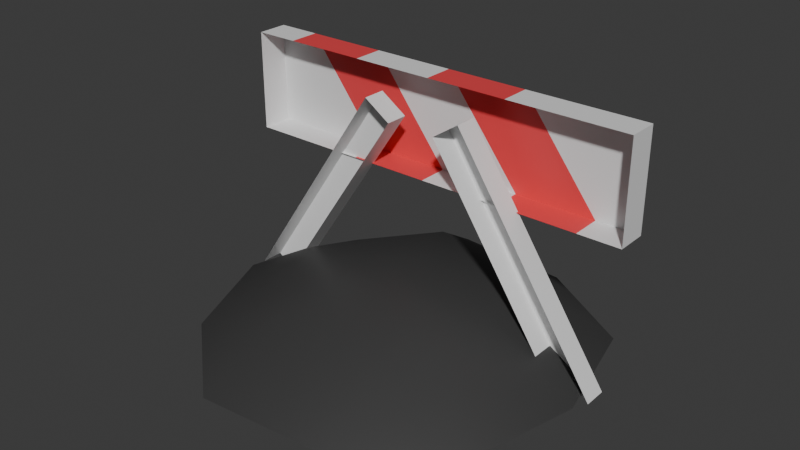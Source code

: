 # Source: sign.blend  (saved by Blender 4.0.36; exported with 4.5.12 LTS)
import bpy
from mathutils import Matrix  # noqa: F401  (used for matrix-valued properties, if any)

bpy.ops.wm.read_factory_settings(use_empty=True)
scene = bpy.context.scene
scene.name = 'Scene'

# ---- collections
col_collection = bpy.data.collections.new('Collection'); scene.collection.children.link(col_collection)

# ---- materials (node trees are filled in below, after node groups)
mat_sign1 = bpy.data.materials.new('Sign1')
mat_sign1.use_transparent_shadow = False
mat_sign2 = bpy.data.materials.new('Sign2')
mat_sign2.use_transparent_shadow = False
mat_wood = bpy.data.materials.new('Wood')
mat_wood.alpha_threshold = 0.0
mat_wood.use_transparent_shadow = False
mat_wood.roughness = 0.5
mat_wood.line_color = (0.0, 0.0, 0.0, 1.0)
mat_ground = bpy.data.materials.new('Ground')
mat_ground.use_transparent_shadow = False

# ---- material node trees
mat_sign1.use_nodes = True; mat_sign1.node_tree.nodes.clear()
_N = mat_sign1.node_tree.nodes; _L = mat_sign1.node_tree.links
n0 = _N.new('ShaderNodeBsdfPrincipled'); n0.name = 'Principled BSDF'; n0.location = (10, 300)
n0.inputs[3].default_value = 1.45
n1 = _N.new('ShaderNodeOutputMaterial'); n1.name = 'Material Output'; n1.location = (300, 300)
_L.new(n0.outputs[0], n1.inputs[0])
n1.is_active_output = True
mat_sign2.use_nodes = True; mat_sign2.node_tree.nodes.clear()
_N = mat_sign2.node_tree.nodes; _L = mat_sign2.node_tree.links
n0 = _N.new('ShaderNodeBsdfPrincipled'); n0.name = 'Principled BSDF'; n0.location = (10, 300)
n0.inputs[0].default_value = (0.8, 0.0604, 0.06947, 1.0)
n0.inputs[3].default_value = 1.45
n1 = _N.new('ShaderNodeOutputMaterial'); n1.name = 'Material Output'; n1.location = (300, 300)
_L.new(n0.outputs[0], n1.inputs[0])
n1.is_active_output = True
mat_wood.use_nodes = True; mat_wood.node_tree.nodes.clear()
_N = mat_wood.node_tree.nodes; _L = mat_wood.node_tree.links
n0 = _N.new('ShaderNodeOutputMaterial'); n0.name = 'Material Output'; n0.location = (300, 300)
n1 = _N.new('ShaderNodeBsdfPrincipled'); n1.name = 'Principled BSDF'; n1.location = (10, 300)
n1.inputs[3].default_value = 1.45
_L.new(n1.outputs[0], n0.inputs[0])
n0.is_active_output = True
mat_ground.use_nodes = True; mat_ground.node_tree.nodes.clear()
_N = mat_ground.node_tree.nodes; _L = mat_ground.node_tree.links
n0 = _N.new('ShaderNodeBsdfPrincipled'); n0.name = 'Principled BSDF'; n0.location = (10, 300)
n0.inputs[0].default_value = (0.04753, 0.04753, 0.04753, 1.0)
n0.inputs[3].default_value = 1.45
n1 = _N.new('ShaderNodeOutputMaterial'); n1.name = 'Material Output'; n1.location = (300, 300)
_L.new(n0.outputs[0], n1.inputs[0])
n1.is_active_output = True

# ---- world
world_world = bpy.data.worlds.new('World'); scene.world = world_world
world_world.use_nodes = True; world_world.node_tree.nodes.clear()
_N = world_world.node_tree.nodes; _L = world_world.node_tree.links
n0 = _N.new('ShaderNodeOutputWorld'); n0.name = 'World Output'; n0.location = (300, 300)
n1 = _N.new('ShaderNodeBackground'); n1.name = 'Background'; n1.location = (10, 300)
n1.inputs[0].default_value = (0.05088, 0.05088, 0.05088, 1.0)
_L.new(n1.outputs[0], n0.inputs[0])
n0.is_active_output = True
world_world.color = (0.05088, 0.05088, 0.05088)
world_world.use_sun_shadow = False
world_world.sun_shadow_jitter_overblur = 0.0

# ---- meshes
me_cube = bpy.data.meshes.new('Cube')
me_cube.from_pydata([(2.643, 0.1992, 0.6421), (2.643, 0.1992, -0.6421), (2.643, -0.1992, 0.6421), (2.643, -0.1992, -0.6421), (-2.643, 0.1992, 0.6421), (-2.643, 0.1992, -0.6421), (-2.643, -0.1992, 0.6421), (-2.643, -0.1992, -0.6421), (1.086, 0.1992, -0.6421), (0.02863, 0.1992, -0.6421), (-1.029, 0.1992, -0.6421), (-2.086, 0.1992, -0.6421), (2.086, -0.1992, 0.6421), (1.029, -0.1992, 0.6421), (-0.02863, -0.1992, 0.6421), (-1.086, -0.1992, 0.6421), (-2.086, -0.1992, -0.6421), (-1.029, -0.1992, -0.6421), (0.02863, -0.1992, -0.6421), (1.086, -0.1992, -0.6421), (-1.086, 0.1992, 0.6421), (-0.02863, 0.1992, 0.6421), (1.029, 0.1992, 0.6421), (2.086, 0.1992, 0.6421)], [], [(20, 4, 6, 15), (16, 15, 6, 7), (7, 6, 4, 5), (8, 1, 3, 19), (1, 0, 2, 3), (5, 11, 16, 7), (11, 10, 17, 16), (10, 9, 18, 17), (9, 8, 19, 18), (3, 2, 12, 19), (19, 12, 13, 18), (18, 13, 14, 17), (17, 14, 15, 16), (0, 23, 12, 2), (23, 22, 13, 12), (22, 21, 14, 13), (21, 20, 15, 14)])
me_cube.polygons.foreach_set('material_index', [0, 0, 0, 0, 0, 0, 1, 0, 1, 0, 1, 0, 1, 0, 1, 0, 1])
_uv = me_cube.uv_layers.new(name='UVMap')
_uv.uv.foreach_set('vector', [0.3183, 0.7054, 0.3183, 1.0, 0.2429, 1.0, 0.2429, 0.7054, 0.2429, 0.1054, 1.288e-08, 0.2946, 0.0, 0.0, 0.2429, -1.062e-08, 0.3937, 0.2429, 0.3937, 0.0, 0.469, 0.0, 0.469, 0.2429, 0.3937, 0.7054, 0.3937, 1.0, 0.3183, 1.0, 0.3183, 0.7054, 0.3937, 0.4859, 0.3937, 0.2429, 0.469, 0.2429, 0.469, 0.4859, 0.3937, -1.721e-08, 0.3937, 0.1054, 0.3183, 0.1054, 0.3183, -1.391e-08, 0.3937, 0.1054, 0.3937, 0.3054, 0.3183, 0.3054, 0.3183, 0.1054, 0.3937, 0.3054, 0.3937, 0.5054, 0.3183, 0.5054, 0.3183, 0.3054, 0.3937, 0.5054, 0.3937, 0.7054, 0.3183, 0.7054, 0.3183, 0.5054, 0.2429, 1.0, 4.371e-08, 1.0, 3.91e-08, 0.8946, 0.2429, 0.7054, 0.2429, 0.7054, 3.91e-08, 0.8946, 3.036e-08, 0.6946, 0.2429, 0.5054, 0.2429, 0.5054, 3.036e-08, 0.6946, 2.162e-08, 0.4946, 0.2429, 0.3054, 0.2429, 0.3054, 2.162e-08, 0.4946, 1.288e-08, 0.2946, 0.2429, 0.1054, 0.3183, -1.391e-08, 0.3183, 0.1054, 0.2429, 0.1054, 0.2429, -1.062e-08, 0.3183, 0.1054, 0.3183, 0.3054, 0.2429, 0.3054, 0.2429, 0.1054, 0.3183, 0.3054, 0.3183, 0.5054, 0.2429, 0.5054, 0.2429, 0.3054, 0.3183, 0.5054, 0.3183, 0.7054, 0.2429, 0.7054, 0.2429, 0.5054])
me_cube.materials.append(mat_sign1)
me_cube.materials.append(mat_sign2)
me_cube.use_mirror_vertex_groups = False
me_cube.update()
me_cube_001 = bpy.data.meshes.new('Cube.001')
me_cube_001.from_pydata([(-2.214, 0.4634, -2.741), (-2.558, 0.4634, -2.51), (-2.214, 0.1619, -2.741), (-2.558, 0.1619, -2.51), (-0.3225, 0.4634, 0.08653), (-0.6672, 0.4634, 0.317), (-0.3225, 0.1619, 0.08653), (-0.6672, 0.1619, 0.317), (2.214, 0.4634, -2.741), (2.558, 0.4634, -2.51), (2.214, 0.1619, -2.741), (2.558, 0.1619, -2.51), (0.3225, 0.4634, 0.08653), (0.6672, 0.4634, 0.317), (0.3225, 0.1619, 0.08653), (0.6672, 0.1619, 0.317)], [], [(0, 4, 6, 2), (3, 2, 6, 7), (7, 6, 4, 5), (5, 1, 3, 7), (8, 10, 14, 12), (11, 15, 14, 10), (15, 13, 12, 14), (13, 15, 11, 9)])
_uv = me_cube_001.uv_layers.new(name='UVMap')
_uv.uv.foreach_set('vector', [0.3324, 1.0, 0.3324, 2.19e-08, 0.421, 2.19e-08, 0.421, 1.0, 0.2438, 1.0, 0.1219, 1.0, 0.1219, 2.762e-08, 0.2438, -9.564e-09, 0.6869, 0.1196, 0.6869, 0.2391, 0.5983, 0.2391, 0.5983, 0.1196, 0.5096, 2.628e-08, 0.5096, 0.9809, 0.421, 0.9809, 0.421, 2.628e-08, 0.3324, 1.0, 0.2438, 1.0, 0.2438, 2.628e-08, 0.3324, 2.628e-08, 1.154e-08, 1.0, -1.457e-08, 9.741e-09, 0.1219, 4.285e-08, 0.1219, 1.0, 0.5983, 0.0, 0.6869, 0.0, 0.6869, 0.1196, 0.5983, 0.1196, 0.5096, -3.066e-08, 0.5983, -3.066e-08, 0.5983, 0.9809, 0.5096, 0.9809])
me_cube_001.materials.append(mat_wood)
me_cube_001.use_mirror_vertex_groups = False
me_cube_001.update()
me_icosphere = bpy.data.meshes.new('Icosphere')
me_icosphere.from_pydata([(0.8018, -1.828, -2.509), (-2.099, -0.8858, -2.509), (-2.099, 2.164, -2.509), (0.8018, 3.107, -2.509), (2.595, 0.6393, -2.509), (0.0, 0.6393, -1.61), (1.996, -0.8111, -2.509), (-0.7625, -1.708, -2.509), (-2.468, 0.6393, -2.509), (-0.7625, 2.986, -2.509), (1.996, 2.09, -2.509), (0.4713, -0.8111, -1.872), (1.525, 0.6393, -1.872), (-1.234, -0.2571, -1.872), (-1.234, 1.536, -1.872), (0.4713, 2.09, -1.872)], [], [(0, 6, 11), (1, 7, 13), (2, 8, 14), (3, 9, 15), (4, 10, 12), (12, 15, 5), (12, 10, 15), (10, 3, 15), (15, 14, 5), (15, 9, 14), (9, 2, 14), (14, 13, 5), (14, 8, 13), (8, 1, 13), (13, 11, 5), (13, 7, 11), (7, 0, 11), (11, 12, 5), (11, 6, 12), (6, 4, 12)])
me_icosphere.polygons.foreach_set('use_smooth', [True] * 20)
_uv = me_icosphere.uv_layers.new(name='UVMap')
_uv.uv.foreach_set('vector', [0.7514, 0.03644, 0.9359, 0.2809, 0.6146, 0.1944, 0.1433, 0.1092, 0.4417, -8.145e-09, 0.2571, 0.2371, 2.801e-08, 0.7047, 3.146e-08, 0.3928, 0.1729, 0.5872, 0.5196, 1.0, 0.2212, 0.9164, 0.4783, 0.7608, 0.984, 0.587, 0.7996, 0.8472, 0.7513, 0.518, 0.7513, 0.518, 0.4783, 0.7608, 0.4446, 0.448, 0.7513, 0.518, 0.7996, 0.8472, 0.4783, 0.7608, 0.7996, 0.8472, 0.5196, 1.0, 0.4783, 0.7608, 0.4783, 0.7608, 0.1729, 0.5872, 0.4446, 0.448, 0.4783, 0.7608, 0.2212, 0.9164, 0.1729, 0.5872, 0.2212, 0.9164, 2.801e-08, 0.7047, 0.1729, 0.5872, 0.1729, 0.5872, 0.2571, 0.2371, 0.4446, 0.448, 0.1729, 0.5872, 3.146e-08, 0.3928, 0.2571, 0.2371, 3.146e-08, 0.3928, 0.1433, 0.1092, 0.2571, 0.2371, 0.2571, 0.2371, 0.6146, 0.1944, 0.4446, 0.448, 0.2571, 0.2371, 0.4417, -8.145e-09, 0.6146, 0.1944, 0.4417, -8.145e-09, 0.7514, 0.03644, 0.6146, 0.1944, 0.6146, 0.1944, 0.7513, 0.518, 0.4446, 0.448, 0.6146, 0.1944, 0.9359, 0.2809, 0.7513, 0.518, 0.9359, 0.2809, 0.984, 0.587, 0.7513, 0.518])
me_icosphere.materials.append(mat_ground)
me_icosphere.update()

# ---- objects
ob_cube = bpy.data.objects.new('Cube', me_cube)
ob_cube_001 = bpy.data.objects.new('Cube.001', me_cube_001)
ob_icosphere = bpy.data.objects.new('Icosphere', me_icosphere)

# ---- transforms, parenting, visibility, modifiers, constraints
ob_cube.location = (0.0, 0.0, 2.0)
ob_cube.rotation_euler = (0.0, -0.0, 3.142)
ob_cube.lock_rotations_4d = False
ob_cube.empty_display_type = 'ARROWS'
ob_cube.lineart.crease_threshold = 0.0
ob_cube_001.location = (0.0, 0.0, 2.0)
ob_cube_001.rotation_euler = (0.0, -0.0, 3.142)
ob_cube_001.lock_rotations_4d = False
ob_cube_001.empty_display_type = 'ARROWS'
ob_cube_001.lineart.crease_threshold = 0.0
ob_icosphere.location = (0.0, 0.0, 2.0)
ob_icosphere.rotation_euler = (0.0, -0.0, 3.142)

# ---- collection membership
col_collection.objects.link(ob_cube)
col_collection.objects.link(ob_cube_001)
col_collection.objects.link(ob_icosphere)

# ---- scene / render settings (as saved in the file)
scene.frame_start = 1; scene.frame_end = 250; scene.frame_set(1)
scene.render.engine = 'BLENDER_EEVEE_NEXT'
scene.cycles.sampling_pattern = 'TABULATED_SOBOL'
bpy.context.view_layer.update()

# ---- added for rendering (the .blend has no active camera and no usable light): camera, sun
cam_auto = bpy.data.cameras.new('AutoCamera')
cam_auto.lens = 50.0
cam_auto.sensor_width = 36.0
cam_auto.clip_end = 1000.0
ob_auto_camera = bpy.data.objects.new('AutoCamera', cam_auto)
scene.collection.objects.link(ob_auto_camera)
ob_auto_camera.location = (7.38712, -9.50381, 6.8603)
ob_auto_camera.rotation_euler = (1.09748, -7.21219e-08, 0.694738)
scene.camera = ob_auto_camera
light_auto_sun = bpy.data.lights.new('AutoSun', 'SUN')
light_auto_sun.energy = 3.0
light_auto_sun.angle = 0.0523599
ob_auto_sun = bpy.data.objects.new('AutoSun', light_auto_sun)
scene.collection.objects.link(ob_auto_sun)
ob_auto_sun.rotation_euler = (0.872665, 0.174533, 0.523599)
bpy.context.view_layer.update()

